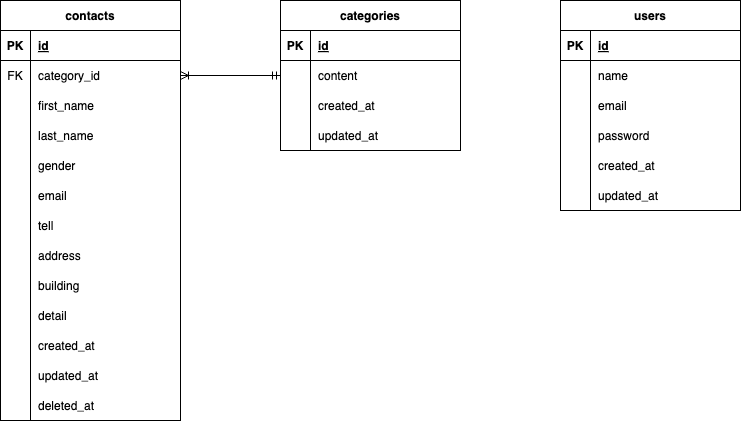

The diagram above was exported from draw.io. Its source (the exported page's mxGraphModel, read from the mxfile embedded in the PNG):
<mxGraphModel dx="247" dy="308" grid="1" gridSize="10" guides="1" tooltips="1" connect="1" arrows="1" fold="1" page="1" pageScale="1" pageWidth="827" pageHeight="1169" math="0" shadow="0">
  <root>
    <mxCell id="0" />
    <mxCell id="1" parent="0" />
    <mxCell id="2" value="contacts" style="shape=table;startSize=30;container=1;collapsible=1;childLayout=tableLayout;fixedRows=1;rowLines=0;fontStyle=1;align=center;resizeLast=1;" parent="1" vertex="1">
      <mxGeometry x="40" y="40" width="180" height="420" as="geometry" />
    </mxCell>
    <mxCell id="3" value="" style="shape=tableRow;horizontal=0;startSize=0;swimlaneHead=0;swimlaneBody=0;fillColor=none;collapsible=0;dropTarget=0;points=[[0,0.5],[1,0.5]];portConstraint=eastwest;top=0;left=0;right=0;bottom=1;" parent="2" vertex="1">
      <mxGeometry y="30" width="180" height="30" as="geometry" />
    </mxCell>
    <mxCell id="4" value="PK" style="shape=partialRectangle;connectable=0;fillColor=none;top=0;left=0;bottom=0;right=0;fontStyle=1;overflow=hidden;" parent="3" vertex="1">
      <mxGeometry width="30" height="30" as="geometry">
        <mxRectangle width="30" height="30" as="alternateBounds" />
      </mxGeometry>
    </mxCell>
    <mxCell id="5" value="id" style="shape=partialRectangle;connectable=0;fillColor=none;top=0;left=0;bottom=0;right=0;align=left;spacingLeft=6;fontStyle=5;overflow=hidden;" parent="3" vertex="1">
      <mxGeometry x="30" width="150" height="30" as="geometry">
        <mxRectangle width="150" height="30" as="alternateBounds" />
      </mxGeometry>
    </mxCell>
    <mxCell id="48" value="" style="shape=tableRow;horizontal=0;startSize=0;swimlaneHead=0;swimlaneBody=0;fillColor=none;collapsible=0;dropTarget=0;points=[[0,0.5],[1,0.5]];portConstraint=eastwest;top=0;left=0;right=0;bottom=0;" parent="2" vertex="1">
      <mxGeometry y="60" width="180" height="30" as="geometry" />
    </mxCell>
    <mxCell id="49" value="FK" style="shape=partialRectangle;connectable=0;fillColor=none;top=0;left=0;bottom=0;right=0;fontStyle=0;overflow=hidden;" parent="48" vertex="1">
      <mxGeometry width="30" height="30" as="geometry">
        <mxRectangle width="30" height="30" as="alternateBounds" />
      </mxGeometry>
    </mxCell>
    <mxCell id="50" value="category_id" style="shape=partialRectangle;connectable=0;fillColor=none;top=0;left=0;bottom=0;right=0;align=left;spacingLeft=6;fontStyle=0;overflow=hidden;" parent="48" vertex="1">
      <mxGeometry x="30" width="150" height="30" as="geometry">
        <mxRectangle width="150" height="30" as="alternateBounds" />
      </mxGeometry>
    </mxCell>
    <mxCell id="6" value="" style="shape=tableRow;horizontal=0;startSize=0;swimlaneHead=0;swimlaneBody=0;fillColor=none;collapsible=0;dropTarget=0;points=[[0,0.5],[1,0.5]];portConstraint=eastwest;top=0;left=0;right=0;bottom=0;" parent="2" vertex="1">
      <mxGeometry y="90" width="180" height="30" as="geometry" />
    </mxCell>
    <mxCell id="7" value="" style="shape=partialRectangle;connectable=0;fillColor=none;top=0;left=0;bottom=0;right=0;editable=1;overflow=hidden;" parent="6" vertex="1">
      <mxGeometry width="30" height="30" as="geometry">
        <mxRectangle width="30" height="30" as="alternateBounds" />
      </mxGeometry>
    </mxCell>
    <mxCell id="8" value="first_name" style="shape=partialRectangle;connectable=0;fillColor=none;top=0;left=0;bottom=0;right=0;align=left;spacingLeft=6;overflow=hidden;" parent="6" vertex="1">
      <mxGeometry x="30" width="150" height="30" as="geometry">
        <mxRectangle width="150" height="30" as="alternateBounds" />
      </mxGeometry>
    </mxCell>
    <mxCell id="9" value="" style="shape=tableRow;horizontal=0;startSize=0;swimlaneHead=0;swimlaneBody=0;fillColor=none;collapsible=0;dropTarget=0;points=[[0,0.5],[1,0.5]];portConstraint=eastwest;top=0;left=0;right=0;bottom=0;" parent="2" vertex="1">
      <mxGeometry y="120" width="180" height="30" as="geometry" />
    </mxCell>
    <mxCell id="10" value="" style="shape=partialRectangle;connectable=0;fillColor=none;top=0;left=0;bottom=0;right=0;editable=1;overflow=hidden;" parent="9" vertex="1">
      <mxGeometry width="30" height="30" as="geometry">
        <mxRectangle width="30" height="30" as="alternateBounds" />
      </mxGeometry>
    </mxCell>
    <mxCell id="11" value="last_name" style="shape=partialRectangle;connectable=0;fillColor=none;top=0;left=0;bottom=0;right=0;align=left;spacingLeft=6;overflow=hidden;" parent="9" vertex="1">
      <mxGeometry x="30" width="150" height="30" as="geometry">
        <mxRectangle width="150" height="30" as="alternateBounds" />
      </mxGeometry>
    </mxCell>
    <mxCell id="20" value="" style="shape=tableRow;horizontal=0;startSize=0;swimlaneHead=0;swimlaneBody=0;fillColor=none;collapsible=0;dropTarget=0;points=[[0,0.5],[1,0.5]];portConstraint=eastwest;top=0;left=0;right=0;bottom=0;" parent="2" vertex="1">
      <mxGeometry y="150" width="180" height="30" as="geometry" />
    </mxCell>
    <mxCell id="21" value="" style="shape=partialRectangle;connectable=0;fillColor=none;top=0;left=0;bottom=0;right=0;editable=1;overflow=hidden;" parent="20" vertex="1">
      <mxGeometry width="30" height="30" as="geometry">
        <mxRectangle width="30" height="30" as="alternateBounds" />
      </mxGeometry>
    </mxCell>
    <mxCell id="22" value="gender" style="shape=partialRectangle;connectable=0;fillColor=none;top=0;left=0;bottom=0;right=0;align=left;spacingLeft=6;overflow=hidden;" parent="20" vertex="1">
      <mxGeometry x="30" width="150" height="30" as="geometry">
        <mxRectangle width="150" height="30" as="alternateBounds" />
      </mxGeometry>
    </mxCell>
    <mxCell id="24" value="" style="shape=tableRow;horizontal=0;startSize=0;swimlaneHead=0;swimlaneBody=0;fillColor=none;collapsible=0;dropTarget=0;points=[[0,0.5],[1,0.5]];portConstraint=eastwest;top=0;left=0;right=0;bottom=0;" parent="2" vertex="1">
      <mxGeometry y="180" width="180" height="30" as="geometry" />
    </mxCell>
    <mxCell id="25" value="" style="shape=partialRectangle;connectable=0;fillColor=none;top=0;left=0;bottom=0;right=0;editable=1;overflow=hidden;" parent="24" vertex="1">
      <mxGeometry width="30" height="30" as="geometry">
        <mxRectangle width="30" height="30" as="alternateBounds" />
      </mxGeometry>
    </mxCell>
    <mxCell id="26" value="email" style="shape=partialRectangle;connectable=0;fillColor=none;top=0;left=0;bottom=0;right=0;align=left;spacingLeft=6;overflow=hidden;" parent="24" vertex="1">
      <mxGeometry x="30" width="150" height="30" as="geometry">
        <mxRectangle width="150" height="30" as="alternateBounds" />
      </mxGeometry>
    </mxCell>
    <mxCell id="12" value="" style="shape=tableRow;horizontal=0;startSize=0;swimlaneHead=0;swimlaneBody=0;fillColor=none;collapsible=0;dropTarget=0;points=[[0,0.5],[1,0.5]];portConstraint=eastwest;top=0;left=0;right=0;bottom=0;" parent="2" vertex="1">
      <mxGeometry y="210" width="180" height="30" as="geometry" />
    </mxCell>
    <mxCell id="13" value="" style="shape=partialRectangle;connectable=0;fillColor=none;top=0;left=0;bottom=0;right=0;editable=1;overflow=hidden;" parent="12" vertex="1">
      <mxGeometry width="30" height="30" as="geometry">
        <mxRectangle width="30" height="30" as="alternateBounds" />
      </mxGeometry>
    </mxCell>
    <mxCell id="14" value="tell" style="shape=partialRectangle;connectable=0;fillColor=none;top=0;left=0;bottom=0;right=0;align=left;spacingLeft=6;overflow=hidden;" parent="12" vertex="1">
      <mxGeometry x="30" width="150" height="30" as="geometry">
        <mxRectangle width="150" height="30" as="alternateBounds" />
      </mxGeometry>
    </mxCell>
    <mxCell id="36" value="" style="shape=tableRow;horizontal=0;startSize=0;swimlaneHead=0;swimlaneBody=0;fillColor=none;collapsible=0;dropTarget=0;points=[[0,0.5],[1,0.5]];portConstraint=eastwest;top=0;left=0;right=0;bottom=0;" parent="2" vertex="1">
      <mxGeometry y="240" width="180" height="30" as="geometry" />
    </mxCell>
    <mxCell id="37" value="" style="shape=partialRectangle;connectable=0;fillColor=none;top=0;left=0;bottom=0;right=0;editable=1;overflow=hidden;" parent="36" vertex="1">
      <mxGeometry width="30" height="30" as="geometry">
        <mxRectangle width="30" height="30" as="alternateBounds" />
      </mxGeometry>
    </mxCell>
    <mxCell id="38" value="address" style="shape=partialRectangle;connectable=0;fillColor=none;top=0;left=0;bottom=0;right=0;align=left;spacingLeft=6;overflow=hidden;" parent="36" vertex="1">
      <mxGeometry x="30" width="150" height="30" as="geometry">
        <mxRectangle width="150" height="30" as="alternateBounds" />
      </mxGeometry>
    </mxCell>
    <mxCell id="32" value="" style="shape=tableRow;horizontal=0;startSize=0;swimlaneHead=0;swimlaneBody=0;fillColor=none;collapsible=0;dropTarget=0;points=[[0,0.5],[1,0.5]];portConstraint=eastwest;top=0;left=0;right=0;bottom=0;" parent="2" vertex="1">
      <mxGeometry y="270" width="180" height="30" as="geometry" />
    </mxCell>
    <mxCell id="33" value="" style="shape=partialRectangle;connectable=0;fillColor=none;top=0;left=0;bottom=0;right=0;editable=1;overflow=hidden;" parent="32" vertex="1">
      <mxGeometry width="30" height="30" as="geometry">
        <mxRectangle width="30" height="30" as="alternateBounds" />
      </mxGeometry>
    </mxCell>
    <mxCell id="34" value="building" style="shape=partialRectangle;connectable=0;fillColor=none;top=0;left=0;bottom=0;right=0;align=left;spacingLeft=6;overflow=hidden;" parent="32" vertex="1">
      <mxGeometry x="30" width="150" height="30" as="geometry">
        <mxRectangle width="150" height="30" as="alternateBounds" />
      </mxGeometry>
    </mxCell>
    <mxCell id="44" value="" style="shape=tableRow;horizontal=0;startSize=0;swimlaneHead=0;swimlaneBody=0;fillColor=none;collapsible=0;dropTarget=0;points=[[0,0.5],[1,0.5]];portConstraint=eastwest;top=0;left=0;right=0;bottom=0;" parent="2" vertex="1">
      <mxGeometry y="300" width="180" height="30" as="geometry" />
    </mxCell>
    <mxCell id="45" value="" style="shape=partialRectangle;connectable=0;fillColor=none;top=0;left=0;bottom=0;right=0;editable=1;overflow=hidden;" parent="44" vertex="1">
      <mxGeometry width="30" height="30" as="geometry">
        <mxRectangle width="30" height="30" as="alternateBounds" />
      </mxGeometry>
    </mxCell>
    <mxCell id="46" value="detail" style="shape=partialRectangle;connectable=0;fillColor=none;top=0;left=0;bottom=0;right=0;align=left;spacingLeft=6;overflow=hidden;" parent="44" vertex="1">
      <mxGeometry x="30" width="150" height="30" as="geometry">
        <mxRectangle width="150" height="30" as="alternateBounds" />
      </mxGeometry>
    </mxCell>
    <mxCell id="40" value="" style="shape=tableRow;horizontal=0;startSize=0;swimlaneHead=0;swimlaneBody=0;fillColor=none;collapsible=0;dropTarget=0;points=[[0,0.5],[1,0.5]];portConstraint=eastwest;top=0;left=0;right=0;bottom=0;" parent="2" vertex="1">
      <mxGeometry y="330" width="180" height="30" as="geometry" />
    </mxCell>
    <mxCell id="41" value="" style="shape=partialRectangle;connectable=0;fillColor=none;top=0;left=0;bottom=0;right=0;editable=1;overflow=hidden;" parent="40" vertex="1">
      <mxGeometry width="30" height="30" as="geometry">
        <mxRectangle width="30" height="30" as="alternateBounds" />
      </mxGeometry>
    </mxCell>
    <mxCell id="42" value="created_at" style="shape=partialRectangle;connectable=0;fillColor=none;top=0;left=0;bottom=0;right=0;align=left;spacingLeft=6;overflow=hidden;" parent="40" vertex="1">
      <mxGeometry x="30" width="150" height="30" as="geometry">
        <mxRectangle width="150" height="30" as="alternateBounds" />
      </mxGeometry>
    </mxCell>
    <mxCell id="28" value="" style="shape=tableRow;horizontal=0;startSize=0;swimlaneHead=0;swimlaneBody=0;fillColor=none;collapsible=0;dropTarget=0;points=[[0,0.5],[1,0.5]];portConstraint=eastwest;top=0;left=0;right=0;bottom=0;" parent="2" vertex="1">
      <mxGeometry y="360" width="180" height="30" as="geometry" />
    </mxCell>
    <mxCell id="29" value="" style="shape=partialRectangle;connectable=0;fillColor=none;top=0;left=0;bottom=0;right=0;editable=1;overflow=hidden;" parent="28" vertex="1">
      <mxGeometry width="30" height="30" as="geometry">
        <mxRectangle width="30" height="30" as="alternateBounds" />
      </mxGeometry>
    </mxCell>
    <mxCell id="30" value="updated_at" style="shape=partialRectangle;connectable=0;fillColor=none;top=0;left=0;bottom=0;right=0;align=left;spacingLeft=6;overflow=hidden;" parent="28" vertex="1">
      <mxGeometry x="30" width="150" height="30" as="geometry">
        <mxRectangle width="150" height="30" as="alternateBounds" />
      </mxGeometry>
    </mxCell>
    <mxCell id="16" value="" style="shape=tableRow;horizontal=0;startSize=0;swimlaneHead=0;swimlaneBody=0;fillColor=none;collapsible=0;dropTarget=0;points=[[0,0.5],[1,0.5]];portConstraint=eastwest;top=0;left=0;right=0;bottom=0;" parent="2" vertex="1">
      <mxGeometry y="390" width="180" height="30" as="geometry" />
    </mxCell>
    <mxCell id="17" value="" style="shape=partialRectangle;connectable=0;fillColor=none;top=0;left=0;bottom=0;right=0;editable=1;overflow=hidden;" parent="16" vertex="1">
      <mxGeometry width="30" height="30" as="geometry">
        <mxRectangle width="30" height="30" as="alternateBounds" />
      </mxGeometry>
    </mxCell>
    <mxCell id="18" value="deleted_at" style="shape=partialRectangle;connectable=0;fillColor=none;top=0;left=0;bottom=0;right=0;align=left;spacingLeft=6;overflow=hidden;" parent="16" vertex="1">
      <mxGeometry x="30" width="150" height="30" as="geometry">
        <mxRectangle width="150" height="30" as="alternateBounds" />
      </mxGeometry>
    </mxCell>
    <mxCell id="51" value="categories" style="shape=table;startSize=30;container=1;collapsible=1;childLayout=tableLayout;fixedRows=1;rowLines=0;fontStyle=1;align=center;resizeLast=1;" parent="1" vertex="1">
      <mxGeometry x="320" y="40" width="180" height="150" as="geometry" />
    </mxCell>
    <mxCell id="52" value="" style="shape=tableRow;horizontal=0;startSize=0;swimlaneHead=0;swimlaneBody=0;fillColor=none;collapsible=0;dropTarget=0;points=[[0,0.5],[1,0.5]];portConstraint=eastwest;top=0;left=0;right=0;bottom=1;" parent="51" vertex="1">
      <mxGeometry y="30" width="180" height="30" as="geometry" />
    </mxCell>
    <mxCell id="53" value="PK" style="shape=partialRectangle;connectable=0;fillColor=none;top=0;left=0;bottom=0;right=0;fontStyle=1;overflow=hidden;" parent="52" vertex="1">
      <mxGeometry width="30" height="30" as="geometry">
        <mxRectangle width="30" height="30" as="alternateBounds" />
      </mxGeometry>
    </mxCell>
    <mxCell id="54" value="id" style="shape=partialRectangle;connectable=0;fillColor=none;top=0;left=0;bottom=0;right=0;align=left;spacingLeft=6;fontStyle=5;overflow=hidden;" parent="52" vertex="1">
      <mxGeometry x="30" width="150" height="30" as="geometry">
        <mxRectangle width="150" height="30" as="alternateBounds" />
      </mxGeometry>
    </mxCell>
    <mxCell id="55" value="" style="shape=tableRow;horizontal=0;startSize=0;swimlaneHead=0;swimlaneBody=0;fillColor=none;collapsible=0;dropTarget=0;points=[[0,0.5],[1,0.5]];portConstraint=eastwest;top=0;left=0;right=0;bottom=0;" parent="51" vertex="1">
      <mxGeometry y="60" width="180" height="30" as="geometry" />
    </mxCell>
    <mxCell id="56" value="" style="shape=partialRectangle;connectable=0;fillColor=none;top=0;left=0;bottom=0;right=0;editable=1;overflow=hidden;" parent="55" vertex="1">
      <mxGeometry width="30" height="30" as="geometry">
        <mxRectangle width="30" height="30" as="alternateBounds" />
      </mxGeometry>
    </mxCell>
    <mxCell id="57" value="content" style="shape=partialRectangle;connectable=0;fillColor=none;top=0;left=0;bottom=0;right=0;align=left;spacingLeft=6;overflow=hidden;" parent="55" vertex="1">
      <mxGeometry x="30" width="150" height="30" as="geometry">
        <mxRectangle width="150" height="30" as="alternateBounds" />
      </mxGeometry>
    </mxCell>
    <mxCell id="58" value="" style="shape=tableRow;horizontal=0;startSize=0;swimlaneHead=0;swimlaneBody=0;fillColor=none;collapsible=0;dropTarget=0;points=[[0,0.5],[1,0.5]];portConstraint=eastwest;top=0;left=0;right=0;bottom=0;" parent="51" vertex="1">
      <mxGeometry y="90" width="180" height="30" as="geometry" />
    </mxCell>
    <mxCell id="59" value="" style="shape=partialRectangle;connectable=0;fillColor=none;top=0;left=0;bottom=0;right=0;editable=1;overflow=hidden;" parent="58" vertex="1">
      <mxGeometry width="30" height="30" as="geometry">
        <mxRectangle width="30" height="30" as="alternateBounds" />
      </mxGeometry>
    </mxCell>
    <mxCell id="60" value="created_at" style="shape=partialRectangle;connectable=0;fillColor=none;top=0;left=0;bottom=0;right=0;align=left;spacingLeft=6;overflow=hidden;" parent="58" vertex="1">
      <mxGeometry x="30" width="150" height="30" as="geometry">
        <mxRectangle width="150" height="30" as="alternateBounds" />
      </mxGeometry>
    </mxCell>
    <mxCell id="61" value="" style="shape=tableRow;horizontal=0;startSize=0;swimlaneHead=0;swimlaneBody=0;fillColor=none;collapsible=0;dropTarget=0;points=[[0,0.5],[1,0.5]];portConstraint=eastwest;top=0;left=0;right=0;bottom=0;" parent="51" vertex="1">
      <mxGeometry y="120" width="180" height="30" as="geometry" />
    </mxCell>
    <mxCell id="62" value="" style="shape=partialRectangle;connectable=0;fillColor=none;top=0;left=0;bottom=0;right=0;editable=1;overflow=hidden;" parent="61" vertex="1">
      <mxGeometry width="30" height="30" as="geometry">
        <mxRectangle width="30" height="30" as="alternateBounds" />
      </mxGeometry>
    </mxCell>
    <mxCell id="63" value="updated_at" style="shape=partialRectangle;connectable=0;fillColor=none;top=0;left=0;bottom=0;right=0;align=left;spacingLeft=6;overflow=hidden;" parent="61" vertex="1">
      <mxGeometry x="30" width="150" height="30" as="geometry">
        <mxRectangle width="150" height="30" as="alternateBounds" />
      </mxGeometry>
    </mxCell>
    <mxCell id="77" value="users" style="shape=table;startSize=30;container=1;collapsible=1;childLayout=tableLayout;fixedRows=1;rowLines=0;fontStyle=1;align=center;resizeLast=1;" parent="1" vertex="1">
      <mxGeometry x="600" y="40" width="180" height="210" as="geometry" />
    </mxCell>
    <mxCell id="78" value="" style="shape=tableRow;horizontal=0;startSize=0;swimlaneHead=0;swimlaneBody=0;fillColor=none;collapsible=0;dropTarget=0;points=[[0,0.5],[1,0.5]];portConstraint=eastwest;top=0;left=0;right=0;bottom=1;" parent="77" vertex="1">
      <mxGeometry y="30" width="180" height="30" as="geometry" />
    </mxCell>
    <mxCell id="79" value="PK" style="shape=partialRectangle;connectable=0;fillColor=none;top=0;left=0;bottom=0;right=0;fontStyle=1;overflow=hidden;" parent="78" vertex="1">
      <mxGeometry width="30" height="30" as="geometry">
        <mxRectangle width="30" height="30" as="alternateBounds" />
      </mxGeometry>
    </mxCell>
    <mxCell id="80" value="id" style="shape=partialRectangle;connectable=0;fillColor=none;top=0;left=0;bottom=0;right=0;align=left;spacingLeft=6;fontStyle=5;overflow=hidden;" parent="78" vertex="1">
      <mxGeometry x="30" width="150" height="30" as="geometry">
        <mxRectangle width="150" height="30" as="alternateBounds" />
      </mxGeometry>
    </mxCell>
    <mxCell id="81" value="" style="shape=tableRow;horizontal=0;startSize=0;swimlaneHead=0;swimlaneBody=0;fillColor=none;collapsible=0;dropTarget=0;points=[[0,0.5],[1,0.5]];portConstraint=eastwest;top=0;left=0;right=0;bottom=0;" parent="77" vertex="1">
      <mxGeometry y="60" width="180" height="30" as="geometry" />
    </mxCell>
    <mxCell id="82" value="" style="shape=partialRectangle;connectable=0;fillColor=none;top=0;left=0;bottom=0;right=0;editable=1;overflow=hidden;" parent="81" vertex="1">
      <mxGeometry width="30" height="30" as="geometry">
        <mxRectangle width="30" height="30" as="alternateBounds" />
      </mxGeometry>
    </mxCell>
    <mxCell id="83" value="name" style="shape=partialRectangle;connectable=0;fillColor=none;top=0;left=0;bottom=0;right=0;align=left;spacingLeft=6;overflow=hidden;" parent="81" vertex="1">
      <mxGeometry x="30" width="150" height="30" as="geometry">
        <mxRectangle width="150" height="30" as="alternateBounds" />
      </mxGeometry>
    </mxCell>
    <mxCell id="84" value="" style="shape=tableRow;horizontal=0;startSize=0;swimlaneHead=0;swimlaneBody=0;fillColor=none;collapsible=0;dropTarget=0;points=[[0,0.5],[1,0.5]];portConstraint=eastwest;top=0;left=0;right=0;bottom=0;" parent="77" vertex="1">
      <mxGeometry y="90" width="180" height="30" as="geometry" />
    </mxCell>
    <mxCell id="85" value="" style="shape=partialRectangle;connectable=0;fillColor=none;top=0;left=0;bottom=0;right=0;editable=1;overflow=hidden;" parent="84" vertex="1">
      <mxGeometry width="30" height="30" as="geometry">
        <mxRectangle width="30" height="30" as="alternateBounds" />
      </mxGeometry>
    </mxCell>
    <mxCell id="86" value="email" style="shape=partialRectangle;connectable=0;fillColor=none;top=0;left=0;bottom=0;right=0;align=left;spacingLeft=6;overflow=hidden;" parent="84" vertex="1">
      <mxGeometry x="30" width="150" height="30" as="geometry">
        <mxRectangle width="150" height="30" as="alternateBounds" />
      </mxGeometry>
    </mxCell>
    <mxCell id="91" value="" style="shape=tableRow;horizontal=0;startSize=0;swimlaneHead=0;swimlaneBody=0;fillColor=none;collapsible=0;dropTarget=0;points=[[0,0.5],[1,0.5]];portConstraint=eastwest;top=0;left=0;right=0;bottom=0;" parent="77" vertex="1">
      <mxGeometry y="120" width="180" height="30" as="geometry" />
    </mxCell>
    <mxCell id="92" value="" style="shape=partialRectangle;connectable=0;fillColor=none;top=0;left=0;bottom=0;right=0;editable=1;overflow=hidden;" parent="91" vertex="1">
      <mxGeometry width="30" height="30" as="geometry">
        <mxRectangle width="30" height="30" as="alternateBounds" />
      </mxGeometry>
    </mxCell>
    <mxCell id="93" value="password" style="shape=partialRectangle;connectable=0;fillColor=none;top=0;left=0;bottom=0;right=0;align=left;spacingLeft=6;overflow=hidden;" parent="91" vertex="1">
      <mxGeometry x="30" width="150" height="30" as="geometry">
        <mxRectangle width="150" height="30" as="alternateBounds" />
      </mxGeometry>
    </mxCell>
    <mxCell id="95" value="" style="shape=tableRow;horizontal=0;startSize=0;swimlaneHead=0;swimlaneBody=0;fillColor=none;collapsible=0;dropTarget=0;points=[[0,0.5],[1,0.5]];portConstraint=eastwest;top=0;left=0;right=0;bottom=0;" parent="77" vertex="1">
      <mxGeometry y="150" width="180" height="30" as="geometry" />
    </mxCell>
    <mxCell id="96" value="" style="shape=partialRectangle;connectable=0;fillColor=none;top=0;left=0;bottom=0;right=0;editable=1;overflow=hidden;" parent="95" vertex="1">
      <mxGeometry width="30" height="30" as="geometry">
        <mxRectangle width="30" height="30" as="alternateBounds" />
      </mxGeometry>
    </mxCell>
    <mxCell id="97" value="created_at" style="shape=partialRectangle;connectable=0;fillColor=none;top=0;left=0;bottom=0;right=0;align=left;spacingLeft=6;overflow=hidden;" parent="95" vertex="1">
      <mxGeometry x="30" width="150" height="30" as="geometry">
        <mxRectangle width="150" height="30" as="alternateBounds" />
      </mxGeometry>
    </mxCell>
    <mxCell id="87" value="" style="shape=tableRow;horizontal=0;startSize=0;swimlaneHead=0;swimlaneBody=0;fillColor=none;collapsible=0;dropTarget=0;points=[[0,0.5],[1,0.5]];portConstraint=eastwest;top=0;left=0;right=0;bottom=0;" parent="77" vertex="1">
      <mxGeometry y="180" width="180" height="30" as="geometry" />
    </mxCell>
    <mxCell id="88" value="" style="shape=partialRectangle;connectable=0;fillColor=none;top=0;left=0;bottom=0;right=0;editable=1;overflow=hidden;" parent="87" vertex="1">
      <mxGeometry width="30" height="30" as="geometry">
        <mxRectangle width="30" height="30" as="alternateBounds" />
      </mxGeometry>
    </mxCell>
    <mxCell id="89" value="updated_at" style="shape=partialRectangle;connectable=0;fillColor=none;top=0;left=0;bottom=0;right=0;align=left;spacingLeft=6;overflow=hidden;" parent="87" vertex="1">
      <mxGeometry x="30" width="150" height="30" as="geometry">
        <mxRectangle width="150" height="30" as="alternateBounds" />
      </mxGeometry>
    </mxCell>
    <mxCell id="98" value="" style="edgeStyle=entityRelationEdgeStyle;fontSize=12;html=1;endArrow=ERoneToMany;startArrow=ERmandOne;entryX=1;entryY=0.5;entryDx=0;entryDy=0;exitX=0;exitY=0.5;exitDx=0;exitDy=0;" parent="1" source="55" target="48" edge="1">
      <mxGeometry width="100" height="100" relative="1" as="geometry">
        <mxPoint x="290" y="200" as="sourcePoint" />
        <mxPoint x="290" y="260" as="targetPoint" />
      </mxGeometry>
    </mxCell>
  </root>
</mxGraphModel>